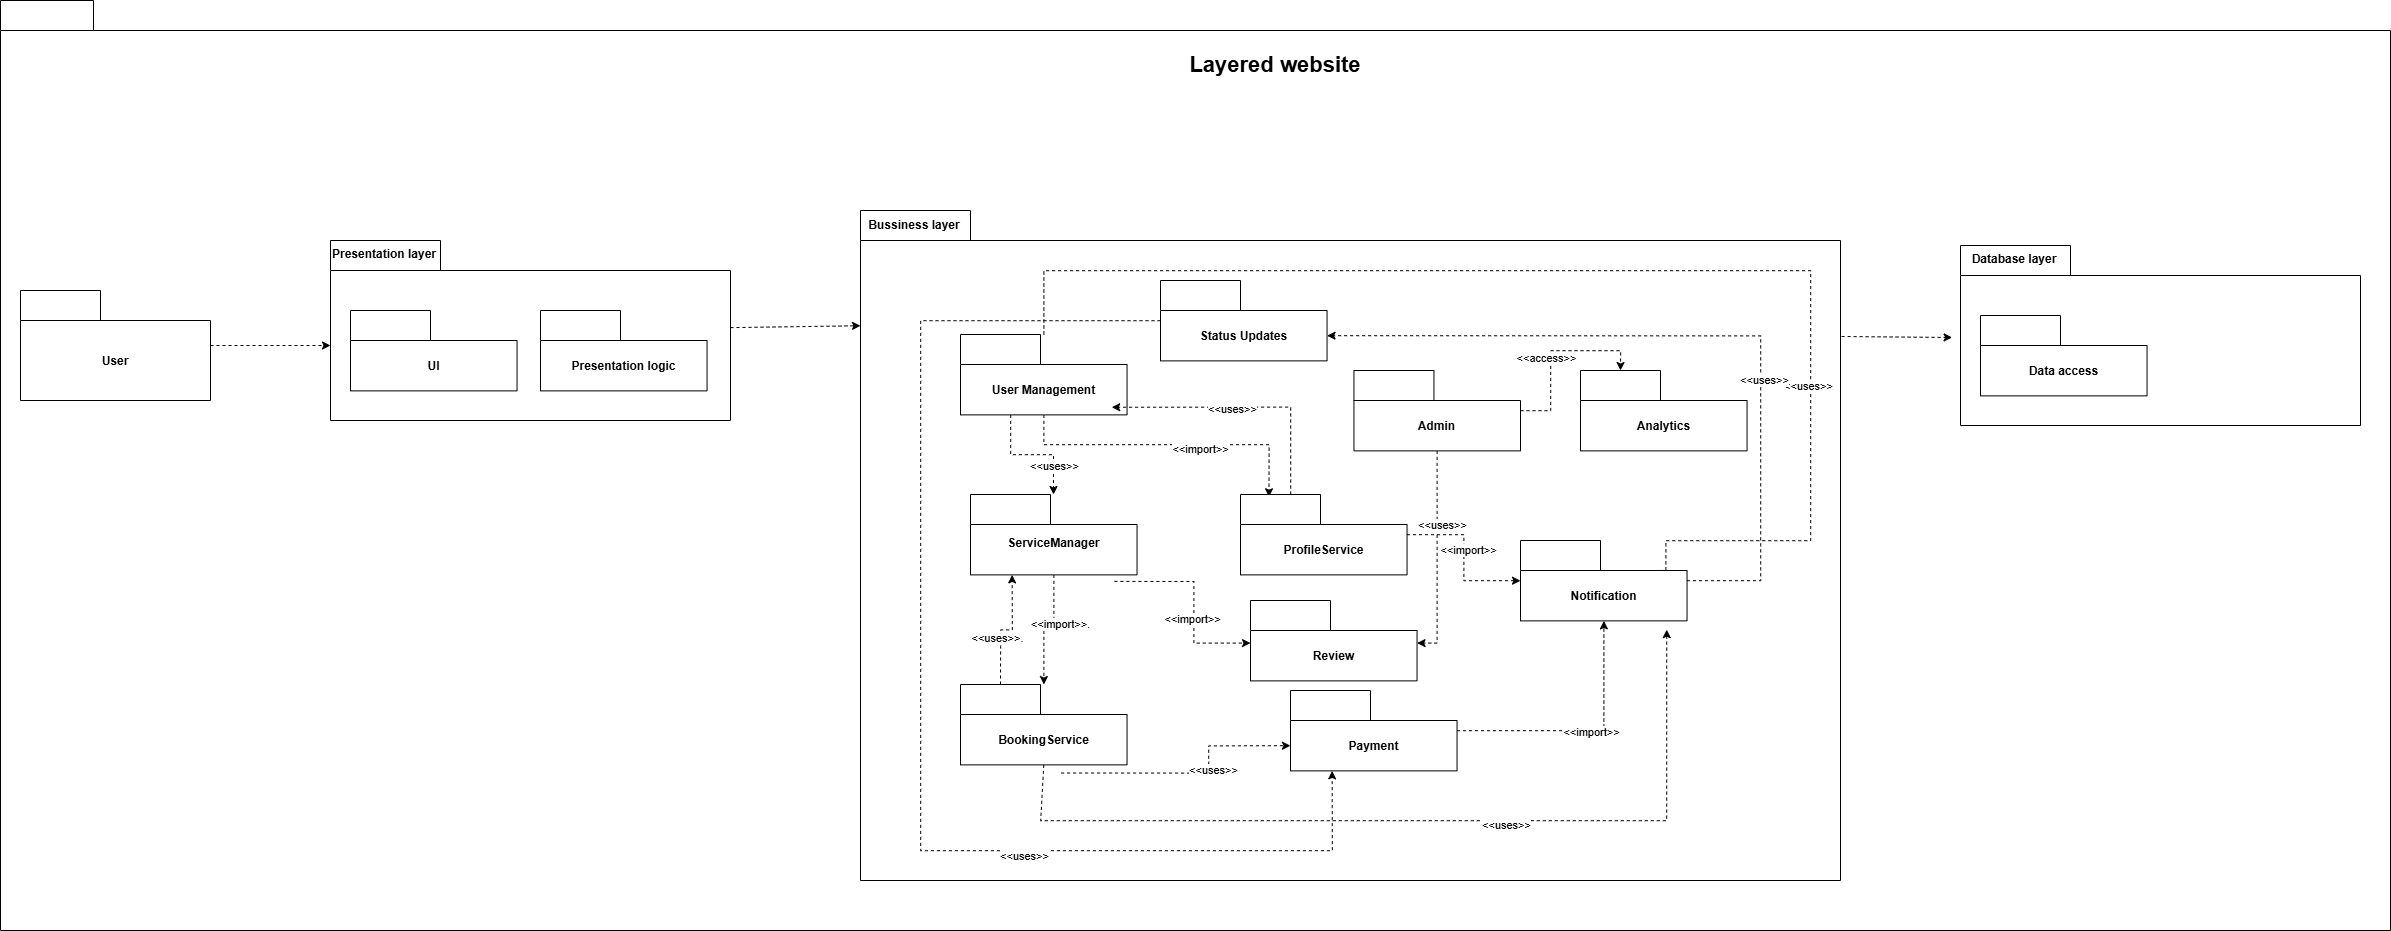

The diagram above was exported from draw.io. Its source (the exported page's mxGraphModel, read from the mxfile embedded in the PNG):
<mxGraphModel dx="4003" dy="2817" grid="1" gridSize="10" guides="1" tooltips="1" connect="1" arrows="1" fold="1" page="1" pageScale="1" pageWidth="827" pageHeight="1169" math="0" shadow="0">
  <root>
    <mxCell id="0" />
    <mxCell id="1" parent="0" />
    <mxCell id="Tlxf99uJe7mmb3X1EOdU-1" value="" style="shape=folder;fontStyle=1;tabWidth=80;tabHeight=30;tabPosition=left;html=1;boundedLbl=1;whiteSpace=wrap;" vertex="1" parent="1">
      <mxGeometry x="-380" y="-670" width="2390" height="930" as="geometry" />
    </mxCell>
    <mxCell id="Tlxf99uJe7mmb3X1EOdU-2" value="" style="rounded=0;orthogonalLoop=1;jettySize=auto;html=1;entryX=0;entryY=0;entryDx=0;entryDy=105;entryPerimeter=0;dashed=1;" edge="1" parent="1" source="Tlxf99uJe7mmb3X1EOdU-3" target="Tlxf99uJe7mmb3X1EOdU-50">
      <mxGeometry relative="1" as="geometry">
        <mxPoint x="-90" y="-335" as="targetPoint" />
        <Array as="points">
          <mxPoint x="-50" y="-325" />
        </Array>
      </mxGeometry>
    </mxCell>
    <mxCell id="Tlxf99uJe7mmb3X1EOdU-3" value="User" style="shape=folder;fontStyle=1;tabWidth=80;tabHeight=30;tabPosition=left;html=1;boundedLbl=1;whiteSpace=wrap;" vertex="1" parent="1">
      <mxGeometry x="-360" y="-380" width="190" height="110" as="geometry" />
    </mxCell>
    <mxCell id="Tlxf99uJe7mmb3X1EOdU-4" value="" style="rounded=0;orthogonalLoop=1;jettySize=auto;html=1;entryX=-0.021;entryY=0.511;entryDx=0;entryDy=0;entryPerimeter=0;exitX=0.995;exitY=0.188;exitDx=0;exitDy=0;exitPerimeter=0;dashed=1;" edge="1" parent="1" source="Tlxf99uJe7mmb3X1EOdU-5" target="Tlxf99uJe7mmb3X1EOdU-47">
      <mxGeometry relative="1" as="geometry">
        <mxPoint x="1970" y="-125" as="targetPoint" />
      </mxGeometry>
    </mxCell>
    <mxCell id="Tlxf99uJe7mmb3X1EOdU-5" value="Bussiness layer" style="shape=folder;fontStyle=1;tabWidth=110;tabHeight=30;tabPosition=left;html=1;boundedLbl=1;labelInHeader=1;container=1;collapsible=0;recursiveResize=0;whiteSpace=wrap;" vertex="1" parent="1">
      <mxGeometry x="480" y="-460" width="980" height="670" as="geometry" />
    </mxCell>
    <mxCell id="Tlxf99uJe7mmb3X1EOdU-6" value="" style="edgeStyle=orthogonalEdgeStyle;rounded=0;orthogonalLoop=1;jettySize=auto;html=1;entryX=0.171;entryY=0.028;entryDx=0;entryDy=0;entryPerimeter=0;dashed=1;" edge="1" parent="Tlxf99uJe7mmb3X1EOdU-5" source="Tlxf99uJe7mmb3X1EOdU-13" target="Tlxf99uJe7mmb3X1EOdU-26">
      <mxGeometry relative="1" as="geometry">
        <Array as="points">
          <mxPoint x="183" y="234" />
          <mxPoint x="409" y="234" />
        </Array>
      </mxGeometry>
    </mxCell>
    <mxCell id="Tlxf99uJe7mmb3X1EOdU-7" value="&amp;lt;&amp;lt;import&amp;gt;&amp;gt;" style="edgeLabel;html=1;align=center;verticalAlign=middle;resizable=0;points=[];" vertex="1" connectable="0" parent="Tlxf99uJe7mmb3X1EOdU-6">
      <mxGeometry x="0.1924" y="-3" relative="1" as="geometry">
        <mxPoint as="offset" />
      </mxGeometry>
    </mxCell>
    <mxCell id="Tlxf99uJe7mmb3X1EOdU-8" value="" style="edgeStyle=orthogonalEdgeStyle;rounded=0;orthogonalLoop=1;jettySize=auto;html=1;dashed=1;" edge="1" parent="Tlxf99uJe7mmb3X1EOdU-5" source="Tlxf99uJe7mmb3X1EOdU-13" target="Tlxf99uJe7mmb3X1EOdU-21">
      <mxGeometry relative="1" as="geometry">
        <Array as="points">
          <mxPoint x="150" y="244" />
          <mxPoint x="193" y="244" />
        </Array>
      </mxGeometry>
    </mxCell>
    <mxCell id="Tlxf99uJe7mmb3X1EOdU-9" value="Text" style="edgeLabel;html=1;align=center;verticalAlign=middle;resizable=0;points=[];" vertex="1" connectable="0" parent="Tlxf99uJe7mmb3X1EOdU-8">
      <mxGeometry x="0.4967" y="2" relative="1" as="geometry">
        <mxPoint as="offset" />
      </mxGeometry>
    </mxCell>
    <mxCell id="Tlxf99uJe7mmb3X1EOdU-10" value="&amp;lt;&amp;lt;uses&amp;gt;&amp;gt;" style="edgeLabel;html=1;align=center;verticalAlign=middle;resizable=0;points=[];" vertex="1" connectable="0" parent="Tlxf99uJe7mmb3X1EOdU-8">
      <mxGeometry x="0.522" y="-1" relative="1" as="geometry">
        <mxPoint as="offset" />
      </mxGeometry>
    </mxCell>
    <mxCell id="Tlxf99uJe7mmb3X1EOdU-11" value="" style="edgeStyle=orthogonalEdgeStyle;rounded=0;orthogonalLoop=1;jettySize=auto;html=1;entryX=0.873;entryY=0.474;entryDx=0;entryDy=0;entryPerimeter=0;dashed=1;" edge="1" parent="Tlxf99uJe7mmb3X1EOdU-5" source="Tlxf99uJe7mmb3X1EOdU-13" target="Tlxf99uJe7mmb3X1EOdU-30">
      <mxGeometry relative="1" as="geometry">
        <mxPoint x="183.2754347826085" y="43.99769230769232" as="targetPoint" />
        <Array as="points">
          <mxPoint x="183" y="60" />
          <mxPoint x="950" y="60" />
          <mxPoint x="950" y="330" />
          <mxPoint x="805" y="330" />
        </Array>
      </mxGeometry>
    </mxCell>
    <mxCell id="Tlxf99uJe7mmb3X1EOdU-12" value="&amp;lt;&amp;lt;uses&amp;gt;&amp;gt;" style="edgeLabel;html=1;align=center;verticalAlign=middle;resizable=0;points=[];" vertex="1" connectable="0" parent="Tlxf99uJe7mmb3X1EOdU-11">
      <mxGeometry x="0.4724" y="-4" relative="1" as="geometry">
        <mxPoint as="offset" />
      </mxGeometry>
    </mxCell>
    <mxCell id="Tlxf99uJe7mmb3X1EOdU-13" value="User Management" style="shape=folder;fontStyle=1;tabWidth=80;tabHeight=30;tabPosition=left;html=1;boundedLbl=1;whiteSpace=wrap;" vertex="1" parent="Tlxf99uJe7mmb3X1EOdU-5">
      <mxGeometry x="100.00130434782614" y="123.99769230769232" width="166.5482608695652" height="80.38461538461539" as="geometry" />
    </mxCell>
    <mxCell id="Tlxf99uJe7mmb3X1EOdU-14" value="" style="edgeStyle=orthogonalEdgeStyle;rounded=0;orthogonalLoop=1;jettySize=auto;html=1;entryX=0;entryY=0;entryDx=40;entryDy=0;entryPerimeter=0;dashed=1;" edge="1" parent="Tlxf99uJe7mmb3X1EOdU-5" source="Tlxf99uJe7mmb3X1EOdU-18" target="Tlxf99uJe7mmb3X1EOdU-43">
      <mxGeometry relative="1" as="geometry">
        <mxPoint x="740" y="100.19000000000005" as="targetPoint" />
      </mxGeometry>
    </mxCell>
    <mxCell id="Tlxf99uJe7mmb3X1EOdU-15" value="&amp;lt;&amp;lt;access&amp;gt;&amp;gt;" style="edgeLabel;html=1;align=center;verticalAlign=middle;resizable=0;points=[];" vertex="1" connectable="0" parent="Tlxf99uJe7mmb3X1EOdU-14">
      <mxGeometry x="-0.0491" y="6" relative="1" as="geometry">
        <mxPoint as="offset" />
      </mxGeometry>
    </mxCell>
    <mxCell id="Tlxf99uJe7mmb3X1EOdU-16" value="" style="edgeStyle=orthogonalEdgeStyle;rounded=0;orthogonalLoop=1;jettySize=auto;html=1;entryX=0;entryY=0;entryDx=166.5482608695652;entryDy=42.59615384615385;entryPerimeter=0;dashed=1;" edge="1" parent="Tlxf99uJe7mmb3X1EOdU-5" source="Tlxf99uJe7mmb3X1EOdU-18" target="Tlxf99uJe7mmb3X1EOdU-34">
      <mxGeometry relative="1" as="geometry">
        <mxPoint x="576.7258695652176" y="220.38230769230768" as="targetPoint" />
      </mxGeometry>
    </mxCell>
    <mxCell id="Tlxf99uJe7mmb3X1EOdU-17" value="&amp;lt;&amp;lt;uses&amp;gt;&amp;gt;" style="edgeLabel;html=1;align=center;verticalAlign=middle;resizable=0;points=[];" vertex="1" connectable="0" parent="Tlxf99uJe7mmb3X1EOdU-16">
      <mxGeometry x="-0.3154" y="3" relative="1" as="geometry">
        <mxPoint y="1" as="offset" />
      </mxGeometry>
    </mxCell>
    <mxCell id="Tlxf99uJe7mmb3X1EOdU-18" value="Admin" style="shape=folder;fontStyle=1;tabWidth=80;tabHeight=30;tabPosition=left;html=1;boundedLbl=1;whiteSpace=wrap;" vertex="1" parent="Tlxf99uJe7mmb3X1EOdU-5">
      <mxGeometry x="493.45173913043476" y="159.99769230769232" width="166.5482608695652" height="80.38461538461539" as="geometry" />
    </mxCell>
    <mxCell id="Tlxf99uJe7mmb3X1EOdU-19" value="" style="edgeStyle=orthogonalEdgeStyle;rounded=0;orthogonalLoop=1;jettySize=auto;html=1;dashed=1;" edge="1" parent="Tlxf99uJe7mmb3X1EOdU-5" source="Tlxf99uJe7mmb3X1EOdU-21" target="Tlxf99uJe7mmb3X1EOdU-27">
      <mxGeometry relative="1" as="geometry" />
    </mxCell>
    <mxCell id="Tlxf99uJe7mmb3X1EOdU-20" value="&amp;lt;&amp;lt;import&amp;gt;&amp;gt;." style="edgeLabel;html=1;align=center;verticalAlign=middle;resizable=0;points=[];" vertex="1" connectable="0" parent="Tlxf99uJe7mmb3X1EOdU-19">
      <mxGeometry x="-0.2226" y="5" relative="1" as="geometry">
        <mxPoint as="offset" />
      </mxGeometry>
    </mxCell>
    <mxCell id="Tlxf99uJe7mmb3X1EOdU-21" value="&#10;ServiceManager&#10;&#10;" style="shape=folder;fontStyle=1;tabWidth=80;tabHeight=30;tabPosition=left;html=1;boundedLbl=1;whiteSpace=wrap;" vertex="1" parent="Tlxf99uJe7mmb3X1EOdU-5">
      <mxGeometry x="110.00130434782614" y="283.9976923076923" width="166.5482608695652" height="80.38461538461539" as="geometry" />
    </mxCell>
    <mxCell id="Tlxf99uJe7mmb3X1EOdU-22" value="" style="edgeStyle=orthogonalEdgeStyle;rounded=0;orthogonalLoop=1;jettySize=auto;html=1;entryX=0.908;entryY=0.905;entryDx=0;entryDy=0;entryPerimeter=0;dashed=1;" edge="1" parent="Tlxf99uJe7mmb3X1EOdU-5" source="Tlxf99uJe7mmb3X1EOdU-26" target="Tlxf99uJe7mmb3X1EOdU-13">
      <mxGeometry relative="1" as="geometry">
        <Array as="points">
          <mxPoint x="430" y="197" />
        </Array>
      </mxGeometry>
    </mxCell>
    <mxCell id="Tlxf99uJe7mmb3X1EOdU-23" value="&amp;lt;&amp;lt;uses&amp;gt;&amp;gt;" style="edgeLabel;html=1;align=center;verticalAlign=middle;resizable=0;points=[];" vertex="1" connectable="0" parent="Tlxf99uJe7mmb3X1EOdU-22">
      <mxGeometry x="0.105" relative="1" as="geometry">
        <mxPoint as="offset" />
      </mxGeometry>
    </mxCell>
    <mxCell id="Tlxf99uJe7mmb3X1EOdU-24" value="" style="edgeStyle=orthogonalEdgeStyle;rounded=0;orthogonalLoop=1;jettySize=auto;html=1;dashed=1;" edge="1" parent="Tlxf99uJe7mmb3X1EOdU-5" source="Tlxf99uJe7mmb3X1EOdU-26" target="Tlxf99uJe7mmb3X1EOdU-30">
      <mxGeometry relative="1" as="geometry" />
    </mxCell>
    <mxCell id="Tlxf99uJe7mmb3X1EOdU-25" value="&amp;lt;&amp;lt;import&amp;gt;&amp;gt;" style="edgeLabel;html=1;align=center;verticalAlign=middle;resizable=0;points=[];" vertex="1" connectable="0" parent="Tlxf99uJe7mmb3X1EOdU-24">
      <mxGeometry x="-0.0948" y="3" relative="1" as="geometry">
        <mxPoint y="-1" as="offset" />
      </mxGeometry>
    </mxCell>
    <mxCell id="Tlxf99uJe7mmb3X1EOdU-26" value="ProfileService" style="shape=folder;fontStyle=1;tabWidth=80;tabHeight=30;tabPosition=left;html=1;boundedLbl=1;whiteSpace=wrap;" vertex="1" parent="Tlxf99uJe7mmb3X1EOdU-5">
      <mxGeometry x="380.00130434782614" y="283.9976923076923" width="166.5482608695652" height="80.38461538461539" as="geometry" />
    </mxCell>
    <mxCell id="Tlxf99uJe7mmb3X1EOdU-27" value="BookingService" style="shape=folder;fontStyle=1;tabWidth=80;tabHeight=30;tabPosition=left;html=1;boundedLbl=1;whiteSpace=wrap;" vertex="1" parent="Tlxf99uJe7mmb3X1EOdU-5">
      <mxGeometry x="100.00130434782614" y="473.9976923076923" width="166.5482608695652" height="80.38461538461539" as="geometry" />
    </mxCell>
    <mxCell id="Tlxf99uJe7mmb3X1EOdU-28" value="" style="edgeStyle=orthogonalEdgeStyle;rounded=0;orthogonalLoop=1;jettySize=auto;html=1;entryX=0;entryY=0;entryDx=166.5482608695652;entryDy=55.19230769230769;entryPerimeter=0;dashed=1;" edge="1" parent="Tlxf99uJe7mmb3X1EOdU-5" source="Tlxf99uJe7mmb3X1EOdU-30" target="Tlxf99uJe7mmb3X1EOdU-46">
      <mxGeometry relative="1" as="geometry">
        <Array as="points">
          <mxPoint x="900" y="370" />
          <mxPoint x="900" y="125" />
        </Array>
      </mxGeometry>
    </mxCell>
    <mxCell id="Tlxf99uJe7mmb3X1EOdU-29" value="&amp;lt;&amp;lt;uses&amp;gt;&amp;gt;" style="edgeLabel;html=1;align=center;verticalAlign=middle;resizable=0;points=[];" vertex="1" connectable="0" parent="Tlxf99uJe7mmb3X1EOdU-28">
      <mxGeometry x="-0.2658" y="-2" relative="1" as="geometry">
        <mxPoint as="offset" />
      </mxGeometry>
    </mxCell>
    <mxCell id="Tlxf99uJe7mmb3X1EOdU-30" value="Notification" style="shape=folder;fontStyle=1;tabWidth=80;tabHeight=30;tabPosition=left;html=1;boundedLbl=1;whiteSpace=wrap;" vertex="1" parent="Tlxf99uJe7mmb3X1EOdU-5">
      <mxGeometry x="660.0013043478261" y="329.9976923076923" width="166.5482608695652" height="80.38461538461539" as="geometry" />
    </mxCell>
    <mxCell id="Tlxf99uJe7mmb3X1EOdU-31" value="" style="edgeStyle=orthogonalEdgeStyle;rounded=0;orthogonalLoop=1;jettySize=auto;html=1;dashed=1;" edge="1" parent="Tlxf99uJe7mmb3X1EOdU-5" source="Tlxf99uJe7mmb3X1EOdU-33" target="Tlxf99uJe7mmb3X1EOdU-30">
      <mxGeometry relative="1" as="geometry" />
    </mxCell>
    <mxCell id="Tlxf99uJe7mmb3X1EOdU-32" value="&amp;lt;&amp;lt;import&amp;gt;&amp;gt;" style="edgeLabel;html=1;align=center;verticalAlign=middle;resizable=0;points=[];" vertex="1" connectable="0" parent="Tlxf99uJe7mmb3X1EOdU-31">
      <mxGeometry x="0.0269" relative="1" as="geometry">
        <mxPoint as="offset" />
      </mxGeometry>
    </mxCell>
    <mxCell id="Tlxf99uJe7mmb3X1EOdU-33" value="Payment" style="shape=folder;fontStyle=1;tabWidth=80;tabHeight=30;tabPosition=left;html=1;boundedLbl=1;whiteSpace=wrap;" vertex="1" parent="Tlxf99uJe7mmb3X1EOdU-5">
      <mxGeometry x="430.00130434782614" y="479.9976923076923" width="166.5482608695652" height="80.38461538461539" as="geometry" />
    </mxCell>
    <mxCell id="Tlxf99uJe7mmb3X1EOdU-34" value="Review" style="shape=folder;fontStyle=1;tabWidth=80;tabHeight=30;tabPosition=left;html=1;boundedLbl=1;whiteSpace=wrap;" vertex="1" parent="Tlxf99uJe7mmb3X1EOdU-5">
      <mxGeometry x="390.00130434782614" y="389.9976923076923" width="166.5482608695652" height="80.38461538461539" as="geometry" />
    </mxCell>
    <mxCell id="Tlxf99uJe7mmb3X1EOdU-35" value="" style="edgeStyle=orthogonalEdgeStyle;rounded=0;orthogonalLoop=1;jettySize=auto;html=1;entryX=0;entryY=0;entryDx=0;entryDy=42.59615384615385;entryPerimeter=0;dashed=1;exitX=0.864;exitY=1.081;exitDx=0;exitDy=0;exitPerimeter=0;" edge="1" parent="Tlxf99uJe7mmb3X1EOdU-5" source="Tlxf99uJe7mmb3X1EOdU-21" target="Tlxf99uJe7mmb3X1EOdU-34">
      <mxGeometry relative="1" as="geometry">
        <mxPoint x="193" y="214" as="sourcePoint" />
        <mxPoint x="418" y="296" as="targetPoint" />
      </mxGeometry>
    </mxCell>
    <mxCell id="Tlxf99uJe7mmb3X1EOdU-36" value="&amp;lt;&amp;lt;import&amp;gt;&amp;gt;" style="edgeLabel;html=1;align=center;verticalAlign=middle;resizable=0;points=[];" vertex="1" connectable="0" parent="Tlxf99uJe7mmb3X1EOdU-35">
      <mxGeometry x="0.1924" y="-3" relative="1" as="geometry">
        <mxPoint as="offset" />
      </mxGeometry>
    </mxCell>
    <mxCell id="Tlxf99uJe7mmb3X1EOdU-37" value="" style="edgeStyle=orthogonalEdgeStyle;rounded=0;orthogonalLoop=1;jettySize=auto;html=1;dashed=1;exitX=0.604;exitY=1.101;exitDx=0;exitDy=0;exitPerimeter=0;entryX=0;entryY=0;entryDx=0;entryDy=55.19230769230769;entryPerimeter=0;" edge="1" parent="Tlxf99uJe7mmb3X1EOdU-5" source="Tlxf99uJe7mmb3X1EOdU-27" target="Tlxf99uJe7mmb3X1EOdU-33">
      <mxGeometry relative="1" as="geometry">
        <mxPoint x="213" y="90" as="sourcePoint" />
        <mxPoint x="438" y="172" as="targetPoint" />
      </mxGeometry>
    </mxCell>
    <mxCell id="Tlxf99uJe7mmb3X1EOdU-38" value="&amp;lt;&amp;lt;uses&amp;gt;&amp;gt;" style="edgeLabel;html=1;align=center;verticalAlign=middle;resizable=0;points=[];" vertex="1" connectable="0" parent="Tlxf99uJe7mmb3X1EOdU-37">
      <mxGeometry x="0.1924" y="-3" relative="1" as="geometry">
        <mxPoint as="offset" />
      </mxGeometry>
    </mxCell>
    <mxCell id="Tlxf99uJe7mmb3X1EOdU-39" value="" style="edgeStyle=orthogonalEdgeStyle;rounded=0;orthogonalLoop=1;jettySize=auto;html=1;dashed=1;exitX=0.5;exitY=1;exitDx=0;exitDy=0;exitPerimeter=0;entryX=0.878;entryY=1.109;entryDx=0;entryDy=0;entryPerimeter=0;" edge="1" parent="Tlxf99uJe7mmb3X1EOdU-5" source="Tlxf99uJe7mmb3X1EOdU-27" target="Tlxf99uJe7mmb3X1EOdU-30">
      <mxGeometry relative="1" as="geometry">
        <mxPoint x="211" y="573" as="sourcePoint" />
        <mxPoint x="742" y="558" as="targetPoint" />
        <Array as="points">
          <mxPoint x="180" y="554" />
          <mxPoint x="180" y="610" />
          <mxPoint x="806" y="610" />
        </Array>
      </mxGeometry>
    </mxCell>
    <mxCell id="Tlxf99uJe7mmb3X1EOdU-40" value="&amp;lt;&amp;lt;uses&amp;gt;&amp;gt;" style="edgeLabel;html=1;align=center;verticalAlign=middle;resizable=0;points=[];" vertex="1" connectable="0" parent="Tlxf99uJe7mmb3X1EOdU-39">
      <mxGeometry x="0.1924" y="-3" relative="1" as="geometry">
        <mxPoint as="offset" />
      </mxGeometry>
    </mxCell>
    <mxCell id="Tlxf99uJe7mmb3X1EOdU-41" value="" style="edgeStyle=orthogonalEdgeStyle;rounded=0;orthogonalLoop=1;jettySize=auto;html=1;dashed=1;exitX=0;exitY=0;exitDx=40;exitDy=0;exitPerimeter=0;entryX=0.25;entryY=1;entryDx=0;entryDy=0;entryPerimeter=0;" edge="1" parent="Tlxf99uJe7mmb3X1EOdU-5" source="Tlxf99uJe7mmb3X1EOdU-27" target="Tlxf99uJe7mmb3X1EOdU-21">
      <mxGeometry relative="1" as="geometry">
        <mxPoint x="203" y="374" as="sourcePoint" />
        <mxPoint x="193" y="484" as="targetPoint" />
      </mxGeometry>
    </mxCell>
    <mxCell id="Tlxf99uJe7mmb3X1EOdU-42" value="&amp;lt;&amp;lt;uses&amp;gt;&amp;gt;." style="edgeLabel;html=1;align=center;verticalAlign=middle;resizable=0;points=[];" vertex="1" connectable="0" parent="Tlxf99uJe7mmb3X1EOdU-41">
      <mxGeometry x="-0.2226" y="5" relative="1" as="geometry">
        <mxPoint as="offset" />
      </mxGeometry>
    </mxCell>
    <mxCell id="Tlxf99uJe7mmb3X1EOdU-43" value="Analytics" style="shape=folder;fontStyle=1;tabWidth=80;tabHeight=30;tabPosition=left;html=1;boundedLbl=1;whiteSpace=wrap;" vertex="1" parent="Tlxf99uJe7mmb3X1EOdU-5">
      <mxGeometry x="720.0017391304348" y="159.99769230769232" width="166.5482608695652" height="80.38461538461539" as="geometry" />
    </mxCell>
    <mxCell id="Tlxf99uJe7mmb3X1EOdU-44" value="" style="edgeStyle=orthogonalEdgeStyle;rounded=0;orthogonalLoop=1;jettySize=auto;html=1;entryX=0.25;entryY=1;entryDx=0;entryDy=0;entryPerimeter=0;dashed=1;" edge="1" parent="Tlxf99uJe7mmb3X1EOdU-5" source="Tlxf99uJe7mmb3X1EOdU-46" target="Tlxf99uJe7mmb3X1EOdU-33">
      <mxGeometry relative="1" as="geometry">
        <Array as="points">
          <mxPoint x="60" y="110" />
          <mxPoint x="60" y="640" />
          <mxPoint x="472" y="640" />
        </Array>
      </mxGeometry>
    </mxCell>
    <mxCell id="Tlxf99uJe7mmb3X1EOdU-45" value="&amp;lt;&amp;lt;uses&amp;gt;&amp;gt;" style="edgeLabel;html=1;align=center;verticalAlign=middle;resizable=0;points=[];" vertex="1" connectable="0" parent="Tlxf99uJe7mmb3X1EOdU-44">
      <mxGeometry x="0.3803" y="-4" relative="1" as="geometry">
        <mxPoint as="offset" />
      </mxGeometry>
    </mxCell>
    <mxCell id="Tlxf99uJe7mmb3X1EOdU-46" value="Status Updates " style="shape=folder;fontStyle=1;tabWidth=80;tabHeight=30;tabPosition=left;html=1;boundedLbl=1;whiteSpace=wrap;" vertex="1" parent="Tlxf99uJe7mmb3X1EOdU-5">
      <mxGeometry x="300.00173913043477" y="69.99769230769232" width="166.5482608695652" height="80.38461538461539" as="geometry" />
    </mxCell>
    <mxCell id="Tlxf99uJe7mmb3X1EOdU-47" value="Database layer" style="shape=folder;fontStyle=1;tabWidth=110;tabHeight=30;tabPosition=left;html=1;boundedLbl=1;labelInHeader=1;container=1;collapsible=0;recursiveResize=0;whiteSpace=wrap;" vertex="1" parent="1">
      <mxGeometry x="1580" y="-425" width="400" height="180" as="geometry" />
    </mxCell>
    <mxCell id="Tlxf99uJe7mmb3X1EOdU-48" value="Data access" style="shape=folder;fontStyle=1;tabWidth=80;tabHeight=30;tabPosition=left;html=1;boundedLbl=1;whiteSpace=wrap;" vertex="1" parent="Tlxf99uJe7mmb3X1EOdU-47">
      <mxGeometry x="20.001304347826135" y="69.99769230769232" width="166.5482608695652" height="80.38461538461539" as="geometry" />
    </mxCell>
    <mxCell id="Tlxf99uJe7mmb3X1EOdU-49" value="" style="rounded=0;orthogonalLoop=1;jettySize=auto;html=1;entryX=0;entryY=0.172;entryDx=0;entryDy=0;entryPerimeter=0;dashed=1;" edge="1" parent="1" source="Tlxf99uJe7mmb3X1EOdU-50" target="Tlxf99uJe7mmb3X1EOdU-5">
      <mxGeometry relative="1" as="geometry">
        <mxPoint x="430" y="-340" as="targetPoint" />
      </mxGeometry>
    </mxCell>
    <mxCell id="Tlxf99uJe7mmb3X1EOdU-50" value="Presentation layer" style="shape=folder;fontStyle=1;tabWidth=110;tabHeight=30;tabPosition=left;html=1;boundedLbl=1;labelInHeader=1;container=1;collapsible=0;recursiveResize=0;whiteSpace=wrap;" vertex="1" parent="1">
      <mxGeometry x="-50" y="-430" width="400" height="180" as="geometry" />
    </mxCell>
    <mxCell id="Tlxf99uJe7mmb3X1EOdU-51" value="UI" style="shape=folder;fontStyle=1;tabWidth=80;tabHeight=30;tabPosition=left;html=1;boundedLbl=1;whiteSpace=wrap;" vertex="1" parent="Tlxf99uJe7mmb3X1EOdU-50">
      <mxGeometry x="20.001304347826135" y="69.99769230769232" width="166.5482608695652" height="80.38461538461539" as="geometry" />
    </mxCell>
    <mxCell id="Tlxf99uJe7mmb3X1EOdU-52" value="Presentation logic" style="shape=folder;fontStyle=1;tabWidth=80;tabHeight=30;tabPosition=left;html=1;boundedLbl=1;whiteSpace=wrap;" vertex="1" parent="Tlxf99uJe7mmb3X1EOdU-50">
      <mxGeometry x="210.00173913043483" y="69.99769230769232" width="166.5482608695652" height="80.38461538461539" as="geometry" />
    </mxCell>
    <mxCell id="Tlxf99uJe7mmb3X1EOdU-53" value="&lt;font style=&quot;font-size: 22px;&quot;&gt;&lt;b&gt;Layered website&lt;/b&gt;&lt;/font&gt;" style="text;html=1;align=center;verticalAlign=middle;whiteSpace=wrap;rounded=0;" vertex="1" parent="1">
      <mxGeometry x="790" y="-620" width="210" height="30" as="geometry" />
    </mxCell>
  </root>
</mxGraphModel>